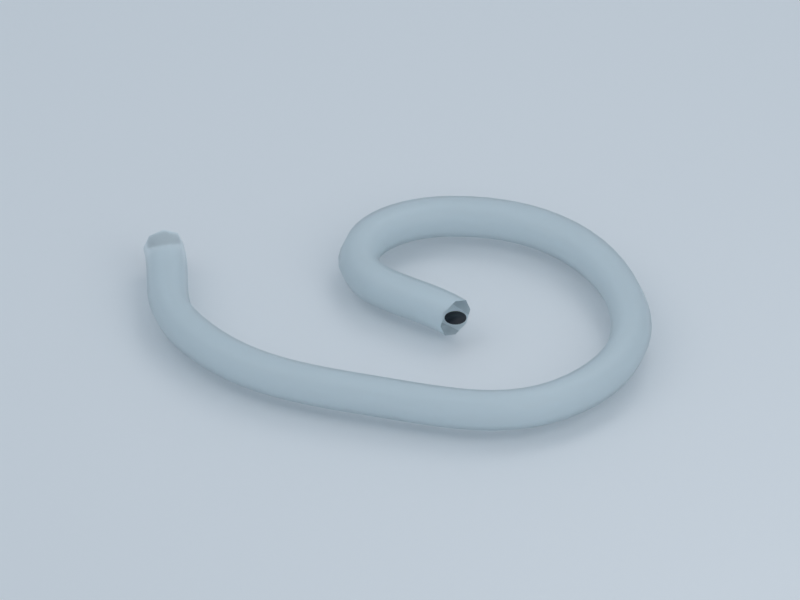 # Source: water-tubing.blend  (saved by Blender 3.0.42; exported with 4.5.12 LTS)
import bpy
from mathutils import Matrix  # noqa: F401  (used for matrix-valued properties, if any)

bpy.ops.wm.read_factory_settings(use_empty=True)
scene = bpy.context.scene
scene.name = 'KIT • Accessories • Flexible water tubing'

# ---- collections
col_kit___accessories___flexible_water_tubing___studio = bpy.data.collections.new('KIT • Accessories • Flexible water tubing • Studio'); scene.collection.children.link(col_kit___accessories___flexible_water_tubing___studio)
col_part___water_tubing = bpy.data.collections.new('PART • water-tubing'); scene.collection.children.link(col_part___water_tubing)

# ---- materials (node trees are filled in below, after node groups)
mat_white = bpy.data.materials.new('white')
mat_white.use_transparent_shadow = False
mat_white.diffuse_color = (0.88, 0.9, 0.92, 1.0)
mat_silicone = bpy.data.materials.new('silicone')
mat_silicone.use_transparent_shadow = False
mat_silicone.diffuse_color = (0.8, 0.9, 0.94, 1.0)
mat_black = bpy.data.materials.new('black')
mat_black.use_transparent_shadow = False
mat_black.diffuse_color = (0.012, 0.016, 0.024, 1.0)

# ---- material node trees
mat_white.use_nodes = True; mat_white.node_tree.nodes.clear()
_N = mat_white.node_tree.nodes; _L = mat_white.node_tree.links
n0 = _N.new('ShaderNodeBsdfPrincipled'); n0.name = 'Principled BSDF'; n0.location = (10, 300)
n0.distribution = 'GGX'
n0.subsurface_method = 'RANDOM_WALK_SKIN'
n0.inputs[0].default_value = (0.88, 0.9, 0.92, 1.0)
n0.inputs[2].default_value = 0.4
n0.inputs[3].default_value = 1.45
n0.inputs[27].default_value = (0.0, 0.0, 0.0, 1.0)
n0.inputs[28].default_value = 1.0
n1 = _N.new('ShaderNodeOutputMaterial'); n1.name = 'Material Output'; n1.location = (300, 300)
_L.new(n0.outputs[0], n1.inputs[0])
n1.is_active_output = True
mat_silicone.use_nodes = True; mat_silicone.node_tree.nodes.clear()
_N = mat_silicone.node_tree.nodes; _L = mat_silicone.node_tree.links
n0 = _N.new('ShaderNodeBsdfPrincipled'); n0.name = 'Principled BSDF'; n0.location = (10, 300)
n0.distribution = 'GGX'
n0.subsurface_method = 'RANDOM_WALK_SKIN'
n0.inputs[0].default_value = (0.8, 0.9, 0.94, 1.0)
n0.inputs[2].default_value = 0.38
n0.inputs[3].default_value = 1.45
n0.inputs[18].default_value = 0.35
n0.inputs[27].default_value = (0.0, 0.0, 0.0, 1.0)
n0.inputs[28].default_value = 1.0
n1 = _N.new('ShaderNodeOutputMaterial'); n1.name = 'Material Output'; n1.location = (300, 300)
_L.new(n0.outputs[0], n1.inputs[0])
n1.is_active_output = True
mat_black.use_nodes = True; mat_black.node_tree.nodes.clear()
_N = mat_black.node_tree.nodes; _L = mat_black.node_tree.links
n0 = _N.new('ShaderNodeBsdfPrincipled'); n0.name = 'Principled BSDF'; n0.location = (10, 300)
n0.distribution = 'GGX'
n0.subsurface_method = 'RANDOM_WALK_SKIN'
n0.inputs[0].default_value = (0.012, 0.016, 0.024, 1.0)
n0.inputs[2].default_value = 0.4
n0.inputs[3].default_value = 1.45
n0.inputs[27].default_value = (0.0, 0.0, 0.0, 1.0)
n0.inputs[28].default_value = 1.0
n1 = _N.new('ShaderNodeOutputMaterial'); n1.name = 'Material Output'; n1.location = (300, 300)
_L.new(n0.outputs[0], n1.inputs[0])
n1.is_active_output = True

# ---- world
world_kit___accessories___flexible_water_tubing_world = bpy.data.worlds.new('KIT • Accessories • Flexible water tubing world'); scene.world = world_kit___accessories___flexible_water_tubing_world
world_kit___accessories___flexible_water_tubing_world.use_nodes = True; world_kit___accessories___flexible_water_tubing_world.node_tree.nodes.clear()
_N = world_kit___accessories___flexible_water_tubing_world.node_tree.nodes; _L = world_kit___accessories___flexible_water_tubing_world.node_tree.links
n0 = _N.new('ShaderNodeBackground'); n0.name = 'Background'; n0.location = (10, 300)
n0.inputs[0].default_value = (0.65, 0.75, 0.85, 1.0)
n0.inputs[1].default_value = 0.65
n1 = _N.new('ShaderNodeOutputWorld'); n1.name = 'World Output'; n1.location = (300, 300)
_L.new(n0.outputs[0], n1.inputs[0])
n1.is_active_output = True
world_kit___accessories___flexible_water_tubing_world.use_sun_shadow = False
world_kit___accessories___flexible_water_tubing_world.sun_shadow_jitter_overblur = 0.0

# ---- cameras
cam_camera_092 = bpy.data.cameras.new('Camera.092')
cam_camera_092.type = 'ORTHO'
cam_camera_092.clip_end = 1e+04
cam_camera_092.ortho_scale = 116.7
cam_camera_092.display_size = 1000.0

# ---- lights
light_area_276 = bpy.data.lights.new('Area.276', 'AREA')
light_area_276.transmission_factor = 0.0
light_area_276.energy = 8.394e+04
light_area_276.shadow_soft_size = 225.0
light_area_276.shadow_maximum_resolution = 0.006
light_area_276.use_absolute_resolution = True
light_area_276.size = 225.0
light_area_276.size_y = 1.0
light_area_277 = bpy.data.lights.new('Area.277', 'AREA')
light_area_277.transmission_factor = 0.0
light_area_277.energy = 5.301e+04
light_area_277.shadow_soft_size = 150.0
light_area_277.shadow_maximum_resolution = 0.006
light_area_277.use_absolute_resolution = True
light_area_277.size = 150.0
light_area_277.size_y = 1.0
light_area_278 = bpy.data.lights.new('Area.278', 'AREA')
light_area_278.transmission_factor = 0.0
light_area_278.energy = 7.069e+04
light_area_278.shadow_soft_size = 150.0
light_area_278.shadow_maximum_resolution = 0.006
light_area_278.use_absolute_resolution = True
light_area_278.size = 150.0
light_area_278.size_y = 1.0

# ---- meshes
me_cube_2307 = bpy.data.meshes.new('Cube.2307')
me_cube_2307.from_pydata([(-600.0, -600.0, -1.5), (-600.0, -600.0, 1.5), (-600.0, 600.0, -1.5), (-600.0, 600.0, 1.5), (600.0, -600.0, -1.5), (600.0, -600.0, 1.5), (600.0, 600.0, -1.5), (600.0, 600.0, 1.5)], [], [(0, 1, 3, 2), (2, 3, 7, 6), (6, 7, 5, 4), (4, 5, 1, 0), (2, 6, 4, 0), (7, 3, 1, 5)])
_uv = me_cube_2307.uv_layers.new(name='UVMap')
_uv.uv.foreach_set('vector', [0.375, 0.0, 0.625, 0.0, 0.625, 0.25, 0.375, 0.25, 0.375, 0.25, 0.625, 0.25, 0.625, 0.5, 0.375, 0.5, 0.375, 0.5, 0.625, 0.5, 0.625, 0.75, 0.375, 0.75, 0.375, 0.75, 0.625, 0.75, 0.625, 1.0, 0.375, 1.0, 0.125, 0.5, 0.375, 0.5, 0.375, 0.75, 0.125, 0.75, 0.625, 0.5, 0.875, 0.5, 0.875, 0.75, 0.625, 0.75])
me_cube_2307.materials.append(mat_white)
me_cube_2307.use_remesh_fix_poles = True
me_cube_2307.use_remesh_preserve_attributes = False
me_cube_2307.update()
me_cylinder_509 = bpy.data.meshes.new('Cylinder.509')
me_cylinder_509.from_pydata([(0.0, 1.6, -0.05), (0.0, 1.6, 0.05), (0.3121, 1.569, -0.05), (0.3121, 1.569, 0.05), (0.6123, 1.478, -0.05), (0.6123, 1.478, 0.05), (0.8889, 1.33, -0.05), (0.8889, 1.33, 0.05), (1.131, 1.131, -0.05), (1.131, 1.131, 0.05), (1.33, 0.8889, -0.05), (1.33, 0.8889, 0.05), (1.478, 0.6123, -0.05), (1.478, 0.6123, 0.05), (1.569, 0.3121, -0.05), (1.569, 0.3121, 0.05), (1.6, -6.994e-08, -0.05), (1.6, -6.994e-08, 0.05), (1.569, -0.3121, -0.05), (1.569, -0.3121, 0.05), (1.478, -0.6123, -0.05), (1.478, -0.6123, 0.05), (1.33, -0.8889, -0.05), (1.33, -0.8889, 0.05), (1.131, -1.131, -0.05), (1.131, -1.131, 0.05), (0.8889, -1.33, -0.05), (0.8889, -1.33, 0.05), (0.6123, -1.478, -0.05), (0.6123, -1.478, 0.05), (0.3121, -1.569, -0.05), (0.3121, -1.569, 0.05), (-1.399e-07, -1.6, -0.05), (-1.399e-07, -1.6, 0.05), (-0.3121, -1.569, -0.05), (-0.3121, -1.569, 0.05), (-0.6123, -1.478, -0.05), (-0.6123, -1.478, 0.05), (-0.8889, -1.33, -0.05), (-0.8889, -1.33, 0.05), (-1.131, -1.131, -0.05), (-1.131, -1.131, 0.05), (-1.33, -0.8889, -0.05), (-1.33, -0.8889, 0.05), (-1.478, -0.6123, -0.05), (-1.478, -0.6123, 0.05), (-1.569, -0.3121, -0.05), (-1.569, -0.3121, 0.05), (-1.6, 1.908e-08, -0.05), (-1.6, 1.908e-08, 0.05), (-1.569, 0.3121, -0.05), (-1.569, 0.3121, 0.05), (-1.478, 0.6123, -0.05), (-1.478, 0.6123, 0.05), (-1.33, 0.8889, -0.05), (-1.33, 0.8889, 0.05), (-1.131, 1.131, -0.05), (-1.131, 1.131, 0.05), (-0.8889, 1.33, -0.05), (-0.8889, 1.33, 0.05), (-0.6123, 1.478, -0.05), (-0.6123, 1.478, 0.05), (-0.3121, 1.569, -0.05), (-0.3121, 1.569, 0.05)], [], [(0, 1, 3, 2), (2, 3, 5, 4), (4, 5, 7, 6), (6, 7, 9, 8), (8, 9, 11, 10), (10, 11, 13, 12), (12, 13, 15, 14), (14, 15, 17, 16), (16, 17, 19, 18), (18, 19, 21, 20), (20, 21, 23, 22), (22, 23, 25, 24), (24, 25, 27, 26), (26, 27, 29, 28), (28, 29, 31, 30), (30, 31, 33, 32), (32, 33, 35, 34), (34, 35, 37, 36), (36, 37, 39, 38), (38, 39, 41, 40), (40, 41, 43, 42), (42, 43, 45, 44), (44, 45, 47, 46), (46, 47, 49, 48), (48, 49, 51, 50), (50, 51, 53, 52), (52, 53, 55, 54), (54, 55, 57, 56), (56, 57, 59, 58), (58, 59, 61, 60), (3, 1, 63, 61, 59, 57, 55, 53, 51, 49, 47, 45, 43, 41, 39, 37, 35, 33, 31, 29, 27, 25, 23, 21, 19, 17, 15, 13, 11, 9, 7, 5), (60, 61, 63, 62), (62, 63, 1, 0), (0, 2, 4, 6, 8, 10, 12, 14, 16, 18, 20, 22, 24, 26, 28, 30, 32, 34, 36, 38, 40, 42, 44, 46, 48, 50, 52, 54, 56, 58, 60, 62)])
me_cylinder_509.polygons.foreach_set('use_smooth', [True] * 34)
_uv = me_cylinder_509.uv_layers.new(name='UVMap')
_uv.uv.foreach_set('vector', [1.0, 0.5, 1.0, 1.0, 0.9688, 1.0, 0.9688, 0.5, 0.9688, 0.5, 0.9688, 1.0, 0.9375, 1.0, 0.9375, 0.5, 0.9375, 0.5, 0.9375, 1.0, 0.9062, 1.0, 0.9062, 0.5, 0.9062, 0.5, 0.9062, 1.0, 0.875, 1.0, 0.875, 0.5, 0.875, 0.5, 0.875, 1.0, 0.8438, 1.0, 0.8438, 0.5, 0.8438, 0.5, 0.8438, 1.0, 0.8125, 1.0, 0.8125, 0.5, 0.8125, 0.5, 0.8125, 1.0, 0.7812, 1.0, 0.7812, 0.5, 0.7812, 0.5, 0.7812, 1.0, 0.75, 1.0, 0.75, 0.5, 0.75, 0.5, 0.75, 1.0, 0.7188, 1.0, 0.7188, 0.5, 0.7188, 0.5, 0.7188, 1.0, 0.6875, 1.0, 0.6875, 0.5, 0.6875, 0.5, 0.6875, 1.0, 0.6562, 1.0, 0.6562, 0.5, 0.6562, 0.5, 0.6562, 1.0, 0.625, 1.0, 0.625, 0.5, 0.625, 0.5, 0.625, 1.0, 0.5938, 1.0, 0.5938, 0.5, 0.5938, 0.5, 0.5938, 1.0, 0.5625, 1.0, 0.5625, 0.5, 0.5625, 0.5, 0.5625, 1.0, 0.5312, 1.0, 0.5312, 0.5, 0.5312, 0.5, 0.5312, 1.0, 0.5, 1.0, 0.5, 0.5, 0.5, 0.5, 0.5, 1.0, 0.4688, 1.0, 0.4688, 0.5, 0.4688, 0.5, 0.4688, 1.0, 0.4375, 1.0, 0.4375, 0.5, 0.4375, 0.5, 0.4375, 1.0, 0.4062, 1.0, 0.4062, 0.5, 0.4062, 0.5, 0.4062, 1.0, 0.375, 1.0, 0.375, 0.5, 0.375, 0.5, 0.375, 1.0, 0.3438, 1.0, 0.3438, 0.5, 0.3438, 0.5, 0.3438, 1.0, 0.3125, 1.0, 0.3125, 0.5, 0.3125, 0.5, 0.3125, 1.0, 0.2812, 1.0, 0.2812, 0.5, 0.2812, 0.5, 0.2812, 1.0, 0.25, 1.0, 0.25, 0.5, 0.25, 0.5, 0.25, 1.0, 0.2188, 1.0, 0.2188, 0.5, 0.2188, 0.5, 0.2188, 1.0, 0.1875, 1.0, 0.1875, 0.5, 0.1875, 0.5, 0.1875, 1.0, 0.1562, 1.0, 0.1562, 0.5, 0.1562, 0.5, 0.1562, 1.0, 0.125, 1.0, 0.125, 0.5, 0.125, 0.5, 0.125, 1.0, 0.09375, 1.0, 0.09375, 0.5, 0.09375, 0.5, 0.09375, 1.0, 0.0625, 1.0, 0.0625, 0.5, 0.2968, 0.4854, 0.25, 0.49, 0.2032, 0.4854, 0.1582, 0.4717, 0.1167, 0.4496, 0.08029, 0.4197, 0.05045, 0.3833, 0.02827, 0.3418, 0.01461, 0.2968, 0.01, 0.25, 0.01461, 0.2032, 0.02827, 0.1582, 0.05045, 0.1167, 0.08029, 0.08029, 0.1167, 0.05045, 0.1582, 0.02827, 0.2032, 0.01461, 0.25, 0.01, 0.2968, 0.01461, 0.3418, 0.02827, 0.3833, 0.05045, 0.4197, 0.08029, 0.4496, 0.1167, 0.4717, 0.1582, 0.4854, 0.2032, 0.49, 0.25, 0.4854, 0.2968, 0.4717, 0.3418, 0.4496, 0.3833, 0.4197, 0.4197, 0.3833, 0.4496, 0.3418, 0.4717, 0.0625, 0.5, 0.0625, 1.0, 0.03125, 1.0, 0.03125, 0.5, 0.03125, 0.5, 0.03125, 1.0, 0.0, 1.0, 0.0, 0.5, 0.75, 0.49, 0.7968, 0.4854, 0.8418, 0.4717, 0.8833, 0.4496, 0.9197, 0.4197, 0.9496, 0.3833, 0.9717, 0.3418, 0.9854, 0.2968, 0.99, 0.25, 0.9854, 0.2032, 0.9717, 0.1582, 0.9496, 0.1167, 0.9197, 0.08029, 0.8833, 0.05045, 0.8418, 0.02827, 0.7968, 0.01461, 0.75, 0.01, 0.7032, 0.01461, 0.6582, 0.02827, 0.6167, 0.05045, 0.5803, 0.08029, 0.5504, 0.1167, 0.5283, 0.1582, 0.5146, 0.2032, 0.51, 0.25, 0.5146, 0.2968, 0.5283, 0.3418, 0.5504, 0.3833, 0.5803, 0.4197, 0.6167, 0.4496, 0.6582, 0.4717, 0.7032, 0.4854])
me_cylinder_509.materials.append(mat_black)
me_cylinder_509.use_remesh_fix_poles = True
me_cylinder_509.use_remesh_preserve_attributes = False
me_cylinder_509.update()
me_cylinder_510 = bpy.data.meshes.new('Cylinder.510')
me_cylinder_510.from_pydata([(0.0, 1.6, -0.05), (0.0, 1.6, 0.05), (0.3121, 1.569, -0.05), (0.3121, 1.569, 0.05), (0.6123, 1.478, -0.05), (0.6123, 1.478, 0.05), (0.8889, 1.33, -0.05), (0.8889, 1.33, 0.05), (1.131, 1.131, -0.05), (1.131, 1.131, 0.05), (1.33, 0.8889, -0.05), (1.33, 0.8889, 0.05), (1.478, 0.6123, -0.05), (1.478, 0.6123, 0.05), (1.569, 0.3121, -0.05), (1.569, 0.3121, 0.05), (1.6, -6.994e-08, -0.05), (1.6, -6.994e-08, 0.05), (1.569, -0.3121, -0.05), (1.569, -0.3121, 0.05), (1.478, -0.6123, -0.05), (1.478, -0.6123, 0.05), (1.33, -0.8889, -0.05), (1.33, -0.8889, 0.05), (1.131, -1.131, -0.05), (1.131, -1.131, 0.05), (0.8889, -1.33, -0.05), (0.8889, -1.33, 0.05), (0.6123, -1.478, -0.05), (0.6123, -1.478, 0.05), (0.3121, -1.569, -0.05), (0.3121, -1.569, 0.05), (-1.399e-07, -1.6, -0.05), (-1.399e-07, -1.6, 0.05), (-0.3121, -1.569, -0.05), (-0.3121, -1.569, 0.05), (-0.6123, -1.478, -0.05), (-0.6123, -1.478, 0.05), (-0.8889, -1.33, -0.05), (-0.8889, -1.33, 0.05), (-1.131, -1.131, -0.05), (-1.131, -1.131, 0.05), (-1.33, -0.8889, -0.05), (-1.33, -0.8889, 0.05), (-1.478, -0.6123, -0.05), (-1.478, -0.6123, 0.05), (-1.569, -0.3121, -0.05), (-1.569, -0.3121, 0.05), (-1.6, 1.908e-08, -0.05), (-1.6, 1.908e-08, 0.05), (-1.569, 0.3121, -0.05), (-1.569, 0.3121, 0.05), (-1.478, 0.6123, -0.05), (-1.478, 0.6123, 0.05), (-1.33, 0.8889, -0.05), (-1.33, 0.8889, 0.05), (-1.131, 1.131, -0.05), (-1.131, 1.131, 0.05), (-0.8889, 1.33, -0.05), (-0.8889, 1.33, 0.05), (-0.6123, 1.478, -0.05), (-0.6123, 1.478, 0.05), (-0.3121, 1.569, -0.05), (-0.3121, 1.569, 0.05)], [], [(0, 1, 3, 2), (2, 3, 5, 4), (4, 5, 7, 6), (6, 7, 9, 8), (8, 9, 11, 10), (10, 11, 13, 12), (12, 13, 15, 14), (14, 15, 17, 16), (16, 17, 19, 18), (18, 19, 21, 20), (20, 21, 23, 22), (22, 23, 25, 24), (24, 25, 27, 26), (26, 27, 29, 28), (28, 29, 31, 30), (30, 31, 33, 32), (32, 33, 35, 34), (34, 35, 37, 36), (36, 37, 39, 38), (38, 39, 41, 40), (40, 41, 43, 42), (42, 43, 45, 44), (44, 45, 47, 46), (46, 47, 49, 48), (48, 49, 51, 50), (50, 51, 53, 52), (52, 53, 55, 54), (54, 55, 57, 56), (56, 57, 59, 58), (58, 59, 61, 60), (3, 1, 63, 61, 59, 57, 55, 53, 51, 49, 47, 45, 43, 41, 39, 37, 35, 33, 31, 29, 27, 25, 23, 21, 19, 17, 15, 13, 11, 9, 7, 5), (60, 61, 63, 62), (62, 63, 1, 0), (0, 2, 4, 6, 8, 10, 12, 14, 16, 18, 20, 22, 24, 26, 28, 30, 32, 34, 36, 38, 40, 42, 44, 46, 48, 50, 52, 54, 56, 58, 60, 62)])
me_cylinder_510.polygons.foreach_set('use_smooth', [True] * 34)
_uv = me_cylinder_510.uv_layers.new(name='UVMap')
_uv.uv.foreach_set('vector', [1.0, 0.5, 1.0, 1.0, 0.9688, 1.0, 0.9688, 0.5, 0.9688, 0.5, 0.9688, 1.0, 0.9375, 1.0, 0.9375, 0.5, 0.9375, 0.5, 0.9375, 1.0, 0.9062, 1.0, 0.9062, 0.5, 0.9062, 0.5, 0.9062, 1.0, 0.875, 1.0, 0.875, 0.5, 0.875, 0.5, 0.875, 1.0, 0.8438, 1.0, 0.8438, 0.5, 0.8438, 0.5, 0.8438, 1.0, 0.8125, 1.0, 0.8125, 0.5, 0.8125, 0.5, 0.8125, 1.0, 0.7812, 1.0, 0.7812, 0.5, 0.7812, 0.5, 0.7812, 1.0, 0.75, 1.0, 0.75, 0.5, 0.75, 0.5, 0.75, 1.0, 0.7188, 1.0, 0.7188, 0.5, 0.7188, 0.5, 0.7188, 1.0, 0.6875, 1.0, 0.6875, 0.5, 0.6875, 0.5, 0.6875, 1.0, 0.6562, 1.0, 0.6562, 0.5, 0.6562, 0.5, 0.6562, 1.0, 0.625, 1.0, 0.625, 0.5, 0.625, 0.5, 0.625, 1.0, 0.5938, 1.0, 0.5938, 0.5, 0.5938, 0.5, 0.5938, 1.0, 0.5625, 1.0, 0.5625, 0.5, 0.5625, 0.5, 0.5625, 1.0, 0.5312, 1.0, 0.5312, 0.5, 0.5312, 0.5, 0.5312, 1.0, 0.5, 1.0, 0.5, 0.5, 0.5, 0.5, 0.5, 1.0, 0.4688, 1.0, 0.4688, 0.5, 0.4688, 0.5, 0.4688, 1.0, 0.4375, 1.0, 0.4375, 0.5, 0.4375, 0.5, 0.4375, 1.0, 0.4062, 1.0, 0.4062, 0.5, 0.4062, 0.5, 0.4062, 1.0, 0.375, 1.0, 0.375, 0.5, 0.375, 0.5, 0.375, 1.0, 0.3438, 1.0, 0.3438, 0.5, 0.3438, 0.5, 0.3438, 1.0, 0.3125, 1.0, 0.3125, 0.5, 0.3125, 0.5, 0.3125, 1.0, 0.2812, 1.0, 0.2812, 0.5, 0.2812, 0.5, 0.2812, 1.0, 0.25, 1.0, 0.25, 0.5, 0.25, 0.5, 0.25, 1.0, 0.2188, 1.0, 0.2188, 0.5, 0.2188, 0.5, 0.2188, 1.0, 0.1875, 1.0, 0.1875, 0.5, 0.1875, 0.5, 0.1875, 1.0, 0.1562, 1.0, 0.1562, 0.5, 0.1562, 0.5, 0.1562, 1.0, 0.125, 1.0, 0.125, 0.5, 0.125, 0.5, 0.125, 1.0, 0.09375, 1.0, 0.09375, 0.5, 0.09375, 0.5, 0.09375, 1.0, 0.0625, 1.0, 0.0625, 0.5, 0.2968, 0.4854, 0.25, 0.49, 0.2032, 0.4854, 0.1582, 0.4717, 0.1167, 0.4496, 0.08029, 0.4197, 0.05045, 0.3833, 0.02827, 0.3418, 0.01461, 0.2968, 0.01, 0.25, 0.01461, 0.2032, 0.02827, 0.1582, 0.05045, 0.1167, 0.08029, 0.08029, 0.1167, 0.05045, 0.1582, 0.02827, 0.2032, 0.01461, 0.25, 0.01, 0.2968, 0.01461, 0.3418, 0.02827, 0.3833, 0.05045, 0.4197, 0.08029, 0.4496, 0.1167, 0.4717, 0.1582, 0.4854, 0.2032, 0.49, 0.25, 0.4854, 0.2968, 0.4717, 0.3418, 0.4496, 0.3833, 0.4197, 0.4197, 0.3833, 0.4496, 0.3418, 0.4717, 0.0625, 0.5, 0.0625, 1.0, 0.03125, 1.0, 0.03125, 0.5, 0.03125, 0.5, 0.03125, 1.0, 0.0, 1.0, 0.0, 0.5, 0.75, 0.49, 0.7968, 0.4854, 0.8418, 0.4717, 0.8833, 0.4496, 0.9197, 0.4197, 0.9496, 0.3833, 0.9717, 0.3418, 0.9854, 0.2968, 0.99, 0.25, 0.9854, 0.2032, 0.9717, 0.1582, 0.9496, 0.1167, 0.9197, 0.08029, 0.8833, 0.05045, 0.8418, 0.02827, 0.7968, 0.01461, 0.75, 0.01, 0.7032, 0.01461, 0.6582, 0.02827, 0.6167, 0.05045, 0.5803, 0.08029, 0.5504, 0.1167, 0.5283, 0.1582, 0.5146, 0.2032, 0.51, 0.25, 0.5146, 0.2968, 0.5283, 0.3418, 0.5504, 0.3833, 0.5803, 0.4197, 0.6167, 0.4496, 0.6582, 0.4717, 0.7032, 0.4854])
me_cylinder_510.materials.append(mat_black)
me_cylinder_510.use_remesh_fix_poles = True
me_cylinder_510.use_remesh_preserve_attributes = False
me_cylinder_510.update()

# ---- curves / text
cu_silicone_tube = bpy.data.curves.new('Silicone tube', 'CURVE')
cu_silicone_tube.dimensions = '3D'
_sp = cu_silicone_tube.splines.new('BEZIER'); _sp.bezier_points.add(7)
_sp.bezier_points.foreach_set('co', [-40.0, -10.0, 4.0, -25.0, -25.0, 4.0, 5.0, -23.0, 4.0, 30.0, -5.0, 4.0, 20.0, 20.0, 4.0, -10.0, 20.0, 4.0, -15.0, 4.0, 4.0, 5.0, 0.0, 4.0])
_sp.bezier_points.foreach_set('handle_left', [-45.86, -4.144, 4.0, -32.75, -22.09, 4.0, -6.045, -26.97, 4.0, 26.64, -16.55, 4.0, 28.7, 14.11, 4.0, -0.5635, 26.94, 4.0, -18.34, 9.629, 4.0, -2.808, 1.562, 4.0])
_sp.bezier_points.foreach_set('handle_right', [-34.14, -15.86, 4.0, -14.01, -29.13, 4.0, 16.32, -18.93, 4.0, 32.94, 5.094, 4.0, 10.3, 26.57, 4.0, -15.27, 16.12, 4.0, -10.94, -2.849, 4.0, 12.81, -1.562, 4.0])
for _p, _l, _r in zip(_sp.bezier_points, ['AUTO', 'AUTO', 'AUTO', 'AUTO', 'AUTO', 'AUTO', 'AUTO', 'AUTO'], ['AUTO', 'AUTO', 'AUTO', 'AUTO', 'AUTO', 'AUTO', 'AUTO', 'AUTO']): _p.handle_left_type = _l; _p.handle_right_type = _r
cu_silicone_tube.materials.append(mat_silicone)
cu_silicone_tube.bevel_resolution = 2
cu_silicone_tube.bevel_depth = 3.0
cu_silicone_tube.fill_mode = 'FULL'

# ---- objects
ob_studio_ground_092 = bpy.data.objects.new('Studio ground.092', me_cube_2307)
ob_softbox_276 = bpy.data.objects.new('Softbox.276', light_area_276)
ob_softbox_277 = bpy.data.objects.new('Softbox.277', light_area_277)
ob_softbox_278 = bpy.data.objects.new('Softbox.278', light_area_278)
ob_inspection_camera_092 = bpy.data.objects.new('Inspection camera.092', cam_camera_092)
ob_silicone_tube = bpy.data.objects.new('Silicone tube', cu_silicone_tube)
ob_tube_opening = bpy.data.objects.new('Tube opening', me_cylinder_509)
ob_tube_opening_001 = bpy.data.objects.new('Tube opening.001', me_cylinder_510)

# ---- transforms, parenting, visibility, modifiers, constraints
ob_studio_ground_092.location = (0.0, 0.0, -2.0)
ob_softbox_276.location = (-150.0, -150.0, 300.0)
ob_softbox_276.rotation_euler = (0.6659, 6.93e-08, -0.7854)
ob_softbox_277.location = (150.0, -45.0, 150.0)
ob_softbox_277.rotation_euler = (0.917, -3.724e-08, 1.279)
ob_softbox_278.location = (0.0, 150.0, 270.0)
ob_softbox_278.rotation_euler = (0.5586, 4.633e-08, 3.142)
ob_inspection_camera_092.location = (101.1, -151.4, 139.3)
ob_inspection_camera_092.rotation_euler = (0.9355, 6.462e-08, 0.6107)
ob_silicone_tube.location = (0.0, 0.0, 0.0)
ob_tube_opening.location = (-40.0, -10.0, 4.0)
ob_tube_opening.rotation_euler = (0.0, -0.0, -3.142)
ob_tube_opening_001.location = (5.0, 0.0, 4.0)
ob_tube_opening_001.rotation_euler = (0.0, -0.0, -3.142)

# ---- collection membership
col_kit___accessories___flexible_water_tubing___studio.objects.link(ob_studio_ground_092)
col_kit___accessories___flexible_water_tubing___studio.objects.link(ob_softbox_276)
col_kit___accessories___flexible_water_tubing___studio.objects.link(ob_softbox_277)
col_kit___accessories___flexible_water_tubing___studio.objects.link(ob_softbox_278)
col_kit___accessories___flexible_water_tubing___studio.objects.link(ob_inspection_camera_092)
col_part___water_tubing.objects.link(ob_silicone_tube)
col_part___water_tubing.objects.link(ob_tube_opening)
col_part___water_tubing.objects.link(ob_tube_opening_001)

# ---- scene / render settings (as saved in the file)
scene.camera = ob_inspection_camera_092
scene.frame_start = 1; scene.frame_end = 250; scene.frame_set(1)
scene.render.engine = 'BLENDER_EEVEE_NEXT'
scene.render.image_settings.exr_codec = 'NONE'
scene.render.resolution_x = 960
scene.render.resolution_y = 720
scene.render.simplify_subdivision_render = 0
scene.render.simplify_child_particles_render = 0.0
scene.cycles.sampling_pattern = 'TABULATED_SOBOL'
scene.cycles.use_light_tree = False
scene.eevee.taa_render_samples = 32
scene.eevee.use_gtao = True
scene.eevee.gtao_distance = 8.0
scene.view_settings.view_transform = 'Standard'
scene.unit_settings.scale_length = 0.001
bpy.context.view_layer.update()
